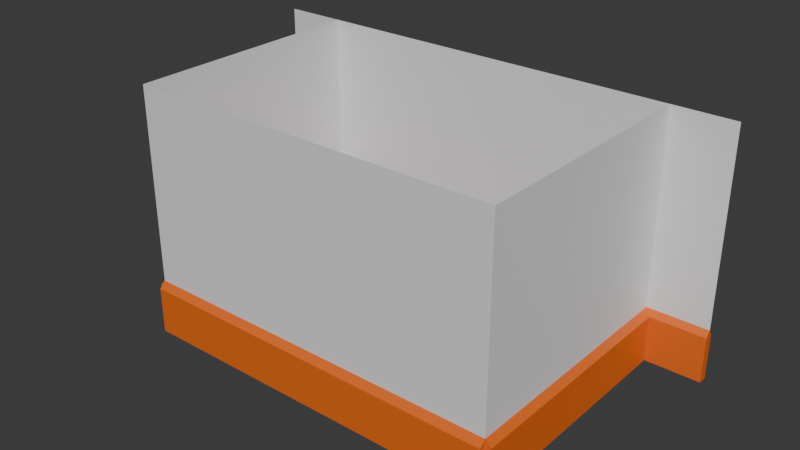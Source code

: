 # Source: chamber.blend  (saved by Blender 4.0.36; exported with 4.5.12 LTS)
import bpy
from mathutils import Matrix  # noqa: F401  (used for matrix-valued properties, if any)

bpy.ops.wm.read_factory_settings(use_empty=True)
scene = bpy.context.scene
scene.name = 'Scene'

# ---- materials (node trees are filled in below, after node groups)
mat_floor = bpy.data.materials.new('floor')
mat_floor.use_transparent_shadow = False
mat_wallpaper = bpy.data.materials.new('wallpaper')
mat_wallpaper.use_transparent_shadow = False
mat_white = bpy.data.materials.new('white')
mat_white.use_transparent_shadow = False
mat_wood = bpy.data.materials.new('wood')
mat_wood.use_transparent_shadow = False

# ---- material node trees
mat_floor.use_nodes = True; mat_floor.node_tree.nodes.clear()
_N = mat_floor.node_tree.nodes; _L = mat_floor.node_tree.links
n0 = _N.new('ShaderNodeBsdfPrincipled'); n0.name = 'Principled BSDF'; n0.location = (10, 300)
n0.inputs[3].default_value = 1.45
n1 = _N.new('ShaderNodeOutputMaterial'); n1.name = 'Material Output'; n1.location = (300, 300)
_L.new(n0.outputs[0], n1.inputs[0])
n1.is_active_output = True
mat_wallpaper.use_nodes = True; mat_wallpaper.node_tree.nodes.clear()
_N = mat_wallpaper.node_tree.nodes; _L = mat_wallpaper.node_tree.links
n0 = _N.new('ShaderNodeBsdfPrincipled'); n0.name = 'Principled BSDF'; n0.location = (10, 300)
n0.inputs[3].default_value = 1.45
n1 = _N.new('ShaderNodeOutputMaterial'); n1.name = 'Material Output'; n1.location = (300, 300)
_L.new(n0.outputs[0], n1.inputs[0])
n1.is_active_output = True
mat_white.use_nodes = True; mat_white.node_tree.nodes.clear()
_N = mat_white.node_tree.nodes; _L = mat_white.node_tree.links
n0 = _N.new('ShaderNodeBsdfPrincipled'); n0.name = 'Principled BSDF'; n0.location = (10, 300)
n0.inputs[3].default_value = 1.45
n1 = _N.new('ShaderNodeOutputMaterial'); n1.name = 'Material Output'; n1.location = (300, 300)
_L.new(n0.outputs[0], n1.inputs[0])
n1.is_active_output = True
mat_wood.use_nodes = True; mat_wood.node_tree.nodes.clear()
_N = mat_wood.node_tree.nodes; _L = mat_wood.node_tree.links
n0 = _N.new('ShaderNodeBsdfPrincipled'); n0.name = 'Principled BSDF'; n0.location = (10, 300)
n0.inputs[0].default_value = (0.8001, 0.1463, 0.01454, 1.0)
n0.inputs[3].default_value = 1.45
n1 = _N.new('ShaderNodeOutputMaterial'); n1.name = 'Material Output'; n1.location = (300, 300)
_L.new(n0.outputs[0], n1.inputs[0])
n1.is_active_output = True

# ---- world
world_world = bpy.data.worlds.new('World'); scene.world = world_world
world_world.use_nodes = True; world_world.node_tree.nodes.clear()
_N = world_world.node_tree.nodes; _L = world_world.node_tree.links
n0 = _N.new('ShaderNodeOutputWorld'); n0.name = 'World Output'; n0.location = (300, 300)
n1 = _N.new('ShaderNodeBackground'); n1.name = 'Background'; n1.location = (10, 300)
n1.inputs[0].default_value = (0.05088, 0.05088, 0.05088, 1.0)
_L.new(n1.outputs[0], n0.inputs[0])
n0.is_active_output = True
world_world.color = (0.05088, 0.05088, 0.05088)
world_world.use_sun_shadow = False
world_world.sun_shadow_jitter_overblur = 0.0

# ---- meshes
me_plane = bpy.data.meshes.new('Plane')
me_plane.from_pydata([(-3.0, -2.0, 0.0), (3.0, -2.0, 0.0), (-3.0, 2.0, 0.0), (3.0, 2.0, 0.0)], [], [(0, 1, 3, 2)])
_uv = me_plane.uv_layers.new(name='UVMap')
_uv.uv.foreach_set('vector', [0.0, 0.0, 1.0, 0.0, 1.0, 1.0, 0.0, 1.0])
me_plane.materials.append(mat_floor)
me_plane.update()
me_plane_002 = bpy.data.meshes.new('Plane.002')
me_plane_002.from_pydata([(-3.0, 0.0, 0.0), (3.0, 0.0, 0.0), (-3.0, 0.0, 4.0), (3.0, 0.0, 4.0), (-3.0, 0.0, 0.85), (3.0, 0.0, 0.85), (-3.0, -0.1, 0.75), (-3.0, -0.1, 0.0), (3.0, -0.1, 0.0), (3.0, -0.1, 0.75), (3.0, 0.0, 3.4), (3.0, 0.0, 3.6), (-3.0, 0.0, 3.6), (-3.0, 0.0, 3.4)], [], [(12, 11, 3, 2), (1, 5, 9, 8), (7, 8, 9, 6), (5, 4, 6, 9), (4, 0, 7, 6), (4, 5, 10, 13), (13, 10, 11, 12)])
me_plane_002.polygons.foreach_set('material_index', [0, 2, 2, 2, 2, 0, 1])
_uv = me_plane_002.uv_layers.new(name='UVMap')
_uv.uv.foreach_set('vector', [0.0, 0.9583, 1.0, 0.9583, 1.0, 1.0, 0.0, 1.0, 0.0, 0.0, 0.0, 0.0, 0.0, 0.0, 0.0, 0.0, 0.0, 0.0, 1.0, 0.0, 1.0, 0.375, 0.0, 0.375, 1.0, 0.375, 0.0, 0.375, 0.0, 0.375, 1.0, 0.375, 0.0, 0.0, 0.0, 0.0, 0.0, 0.0, 0.0, 0.0, 0.0, 0.375, 1.0, 0.375, 1.0, 0.75, 0.0, 0.75, 0.0, 0.75, 1.0, 0.75, 1.0, 0.9583, 0.0, 0.9583])
me_plane_002.materials.append(mat_wallpaper)
me_plane_002.materials.append(mat_white)
me_plane_002.materials.append(mat_wood)
me_plane_002.update()
me_plane_003 = bpy.data.meshes.new('Plane.003')
me_plane_003.from_pydata([(-4.0, 0.0, -1.192e-07), (4.0, 0.0, -1.192e-07), (-4.0, 0.0, 4.0), (4.0, 0.0, 4.0), (-4.0, 0.0, 0.85), (4.0, 0.0, 0.85), (-4.0, -0.07143, 0.75), (-4.0, -0.07143, -1.192e-07), (4.0, -0.07143, -1.192e-07), (4.0, -0.07143, 0.75), (4.0, 0.0, 3.4), (4.0, 0.0, 3.6), (-4.0, 0.0, 3.6), (-4.0, 0.0, 3.4), (-4.0, 0.07143, 0.75), (-4.0, 0.07143, -1.192e-07), (4.0, 0.07143, -1.192e-07), (4.0, 0.07143, 0.75), (0.9, -0.07143, 0.0), (2.1, -0.07143, 0.0), (2.1, -0.07143, 0.75), (0.9, -0.07143, 0.75), (2.1, 0.0, 0.85), (0.9, 0.0, 0.85), (0.9, 0.0, 2.0), (2.1, 0.0, 2.0), (2.1, 0.07143, 0.75), (0.9, 0.07143, 0.75), (0.9, 0.07143, 0.0), (2.1, 0.07143, 0.0)], [], [(12, 11, 3, 2), (1, 5, 9, 8), (6, 7, 8, 9, 20, 19, 18, 21), (4, 6, 21, 23), (20, 9, 5, 22), (4, 0, 7, 6), (22, 5, 10, 13, 4, 23, 24, 25), (13, 10, 11, 12), (1, 16, 17, 5), (17, 16, 15, 14, 27, 28, 29, 26), (5, 17, 26, 22), (14, 4, 23, 27), (4, 14, 15, 0), (23, 21, 18, 28, 27), (20, 22, 26, 29, 19)])
me_plane_003.polygons.foreach_set('material_index', [0, 2, 2, 2, 2, 2, 0, 1, 2, 2, 2, 2, 2, 2, 2])
_uv = me_plane_003.uv_layers.new(name='UVMap')
_uv.uv.foreach_set('vector', [0.0, 0.9583, 1.0, 0.9583, 1.0, 1.0, 0.0, 1.0, 0.0, 0.0, 0.0, 0.0, 0.0, 0.0, 0.0, 0.0, 0.0, 0.375, 0.0, 0.0, 1.0, 0.0, 1.0, 0.375, 0.7625, 0.375, 0.7625, 0.0, 0.6125, 0.0, 0.6125, 0.375, 0.0, 0.375, 0.0, 0.375, 0.6125, 0.375, 0.6125, 0.375, 0.7625, 0.375, 1.0, 0.375, 1.0, 0.375, 0.7625, 0.375, 0.0, 0.0, 0.0, 0.0, 0.0, 0.0, 0.0, 0.0, 0.7625, 0.375, 1.0, 0.375, 1.0, 0.75, 0.0, 0.75, 0.0, 0.375, 0.6125, 0.375, 0.6125, 0.5441, 0.7625, 0.5441, 0.0, 0.75, 1.0, 0.75, 1.0, 0.9583, 0.0, 0.9583, 0.0, 0.0, 0.0, 0.0, 0.0, 0.0, 0.0, 0.0, 1.0, 0.375, 1.0, 0.0, 0.0, 0.0, 0.0, 0.375, 0.6125, 0.375, 0.6125, 0.0, 0.7625, 0.0, 0.7625, 0.375, 1.0, 0.375, 1.0, 0.375, 0.7625, 0.375, 0.7625, 0.375, 0.0, 0.375, 0.0, 0.375, 0.6125, 0.375, 0.6125, 0.375, 0.0, 0.0, 0.0, 0.0, 0.0, 0.0, 0.0, 0.0, 0.4812, 0.125, 0.4688, 0.1071, 0.375, 0.1071, 0.375, 0.1429, 0.4688, 0.1429, 0.4688, 0.6429, 0.4812, 0.625, 0.4688, 0.6071, 0.375, 0.6071, 0.375, 0.6429])
me_plane_003.materials.append(mat_wallpaper)
me_plane_003.materials.append(mat_white)
me_plane_003.materials.append(mat_wood)
me_plane_003.update()
me_plane_004 = bpy.data.meshes.new('Plane.004')
me_plane_004.from_pydata([(-2.0, 0.0, 0.0), (2.0, 0.0, 0.0), (-2.0, 0.0, 4.0), (2.0, 0.0, 4.0), (-2.0, 0.0, 0.85), (2.0, 0.0, 0.85), (-2.0, -0.1, 0.75), (-2.0, -0.1, 0.0), (2.0, -0.1, 0.0), (2.0, -0.1, 0.75), (2.0, 0.0, 3.4), (2.0, 0.0, 3.6), (-2.0, 0.0, 3.6), (-2.0, 0.0, 3.4)], [], [(12, 11, 3, 2), (1, 5, 9, 8), (7, 8, 9, 6), (5, 4, 6, 9), (4, 0, 7, 6), (4, 5, 10, 13), (13, 10, 11, 12)])
me_plane_004.polygons.foreach_set('material_index', [0, 2, 2, 2, 2, 0, 1])
_uv = me_plane_004.uv_layers.new(name='UVMap')
_uv.uv.foreach_set('vector', [0.0, 0.9583, 1.0, 0.9583, 1.0, 1.0, 0.0, 1.0, 0.0, 0.0, 0.0, 0.0, 0.0, 0.0, 0.0, 0.0, 0.0, 0.0, 1.0, 0.0, 1.0, 0.375, 0.0, 0.375, 1.0, 0.375, 0.0, 0.375, 0.0, 0.375, 1.0, 0.375, 0.0, 0.0, 0.0, 0.0, 0.0, 0.0, 0.0, 0.0, 0.0, 0.375, 1.0, 0.375, 1.0, 0.75, 0.0, 0.75, 0.0, 0.75, 1.0, 0.75, 1.0, 0.9583, 0.0, 0.9583])
me_plane_004.materials.append(mat_wallpaper)
me_plane_004.materials.append(mat_white)
me_plane_004.materials.append(mat_wood)
me_plane_004.update()
me_plane_005 = bpy.data.meshes.new('Plane.005')
me_plane_005.from_pydata([(-2.0, 0.0, 0.0), (2.0, 0.0, 0.0), (-2.0, 0.0, 4.0), (2.0, 0.0, 4.0), (-2.0, 0.0, 0.85), (2.0, 0.0, 0.85), (-2.0, -0.1, 0.75), (-2.0, -0.1, 0.0), (2.0, -0.1, 0.0), (2.0, -0.1, 0.75), (2.0, 0.0, 3.4), (2.0, 0.0, 3.6), (-2.0, 0.0, 3.6), (-2.0, 0.0, 3.4)], [], [(12, 11, 3, 2), (1, 5, 9, 8), (7, 8, 9, 6), (5, 4, 6, 9), (4, 0, 7, 6), (4, 5, 10, 13), (13, 10, 11, 12)])
me_plane_005.polygons.foreach_set('material_index', [0, 2, 2, 2, 2, 0, 1])
_uv = me_plane_005.uv_layers.new(name='UVMap')
_uv.uv.foreach_set('vector', [0.0, 0.9583, 1.0, 0.9583, 1.0, 1.0, 0.0, 1.0, 0.0, 0.0, 0.0, 0.0, 0.0, 0.0, 0.0, 0.0, 0.0, 0.0, 1.0, 0.0, 1.0, 0.375, 0.0, 0.375, 1.0, 0.375, 0.0, 0.375, 0.0, 0.375, 1.0, 0.375, 0.0, 0.0, 0.0, 0.0, 0.0, 0.0, 0.0, 0.0, 0.0, 0.375, 1.0, 0.375, 1.0, 0.75, 0.0, 0.75, 0.0, 0.75, 1.0, 0.75, 1.0, 0.9583, 0.0, 0.9583])
me_plane_005.materials.append(mat_wallpaper)
me_plane_005.materials.append(mat_white)
me_plane_005.materials.append(mat_wood)
me_plane_005.update()

# ---- objects
ob_floor = bpy.data.objects.new('floor', me_plane)
ob_wall = bpy.data.objects.new('wall', me_plane_002)
ob_wall_001 = bpy.data.objects.new('wall.001', me_plane_003)
ob_wall_002 = bpy.data.objects.new('wall.002', me_plane_004)
ob_wall_003 = bpy.data.objects.new('wall.003', me_plane_005)

# ---- transforms, parenting, visibility, modifiers, constraints
ob_floor.location = (0.0, 0.0, 0.0)
ob_wall.location = (0.0, -2.0, 0.0)
_m = ob_wall.modifiers.new('Mirror', 'MIRROR')
_m.use_axis = (False, True, False)
_m.use_clip = True
ob_wall_001.location = (0.0, 2.0, 0.0)
ob_wall_002.location = (-3.0, 0.0, 0.0)
ob_wall_002.rotation_euler = (0.0, -0.0, -1.571)
_m = ob_wall_002.modifiers.new('Mirror', 'MIRROR')
_m.use_axis = (False, True, False)
_m.use_clip = True
ob_wall_003.location = (3.0, 0.0, 0.0)
ob_wall_003.rotation_euler = (0.0, -0.0, -1.571)
_m = ob_wall_003.modifiers.new('Mirror', 'MIRROR')
_m.use_axis = (False, True, False)
_m.use_clip = True

# ---- collection membership
scene.collection.objects.link(ob_floor)
scene.collection.objects.link(ob_wall)
scene.collection.objects.link(ob_wall_001)
scene.collection.objects.link(ob_wall_002)
scene.collection.objects.link(ob_wall_003)

# ---- scene / render settings (as saved in the file)
scene.frame_start = 1; scene.frame_end = 250; scene.frame_set(1)
scene.render.engine = 'BLENDER_EEVEE_NEXT'
scene.cycles.sampling_pattern = 'TABULATED_SOBOL'
bpy.context.view_layer.update()

# ---- added for rendering (the .blend has no active camera and no usable light): camera, sun
cam_auto = bpy.data.cameras.new('AutoCamera')
cam_auto.lens = 50.0
cam_auto.sensor_width = 36.0
cam_auto.clip_end = 1000.0
ob_auto_camera = bpy.data.objects.new('AutoCamera', cam_auto)
scene.collection.objects.link(ob_auto_camera)
ob_auto_camera.location = (9.13121, -10.9717, 9.30497)
ob_auto_camera.rotation_euler = (1.09748, -7.21219e-08, 0.694738)
scene.camera = ob_auto_camera
light_auto_sun = bpy.data.lights.new('AutoSun', 'SUN')
light_auto_sun.energy = 3.0
light_auto_sun.angle = 0.0523599
ob_auto_sun = bpy.data.objects.new('AutoSun', light_auto_sun)
scene.collection.objects.link(ob_auto_sun)
ob_auto_sun.rotation_euler = (0.872665, 0.174533, 0.523599)
bpy.context.view_layer.update()
